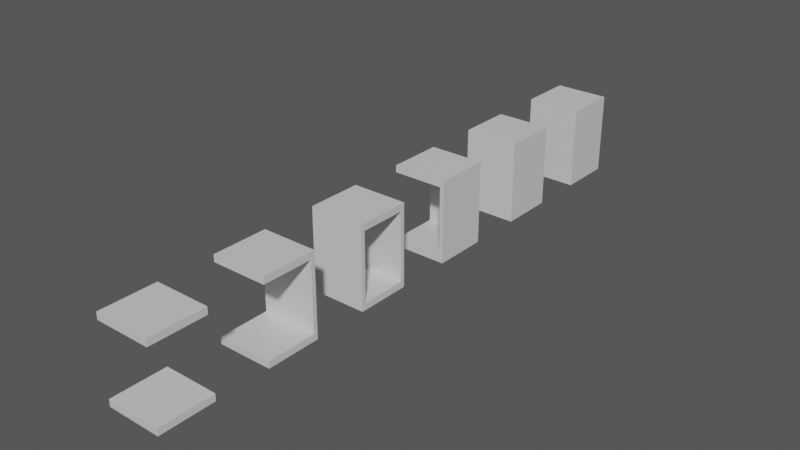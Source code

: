# Source: MazeTileset.blend  (saved by Blender 4.0.36; exported with 4.5.12 LTS)
import bpy
from mathutils import Matrix  # noqa: F401  (used for matrix-valued properties, if any)

bpy.ops.wm.read_factory_settings(use_empty=True)
scene = bpy.context.scene
scene.name = 'Scene'

# ---- materials (node trees are filled in below, after node groups)
mat_material = bpy.data.materials.new('Material')

# ---- node groups
ng_auto_smooth = bpy.data.node_groups.new('Auto Smooth', 'GeometryNodeTree')
_s = ng_auto_smooth.interface.new_socket(name='Geometry', in_out='OUTPUT', socket_type='NodeSocketGeometry')
_s = ng_auto_smooth.interface.new_socket(name='Geometry', in_out='INPUT', socket_type='NodeSocketGeometry')
_s = ng_auto_smooth.interface.new_socket(name='Angle', in_out='INPUT', socket_type='NodeSocketFloat')
_s.subtype = 'ANGLE'
_s.min_value = 0.0
_s.max_value = 3.142
ng_auto_smooth.is_modifier = True
_N = ng_auto_smooth.nodes; _L = ng_auto_smooth.links
n0 = _N.new('NodeGroupOutput'); n0.name = 'Group Output'; n0.location = (480, -100)
n1 = _N.new('NodeGroupInput'); n1.name = 'Group Input'; n1.location = (-420, -300)
n2 = _N.new('NodeGroupInput'); n2.name = 'Group Input.001'; n2.location = (-60, -100)
n3 = _N.new('GeometryNodeSetShadeSmooth'); n3.name = 'Set Shade Smooth'; n3.location = (120, -100)
n3.domain = 'EDGE'
n4 = _N.new('GeometryNodeSetShadeSmooth'); n4.name = 'Set Shade Smooth.001'; n4.location = (300, -100)
n5 = _N.new('GeometryNodeInputMeshEdgeAngle'); n5.name = 'Edge Angle'; n5.location = (-420, -220)
n6 = _N.new('GeometryNodeInputEdgeSmooth'); n6.name = 'Is Edge Smooth'; n6.location = (-60, -160)
n7 = _N.new('GeometryNodeInputShadeSmooth'); n7.name = 'Is Face Smooth'; n7.location = (-240, -340)
n8 = _N.new('FunctionNodeBooleanMath'); n8.name = 'Boolean Math'; n8.location = (-60, -220)
n9 = _N.new('FunctionNodeCompare'); n9.name = 'Compare'; n9.location = (-240, -180)
n9.operation = 'LESS_EQUAL'
_L.new(n5.outputs[0], n9.inputs[0])
_L.new(n4.outputs[0], n0.inputs[0])
_L.new(n1.outputs[1], n9.inputs[1])
_L.new(n9.outputs[0], n8.inputs[0])
_L.new(n7.outputs[0], n8.inputs[1])
_L.new(n2.outputs[0], n3.inputs[0])
_L.new(n6.outputs[0], n3.inputs[1])
_L.new(n3.outputs[0], n4.inputs[0])
_L.new(n8.outputs[0], n3.inputs[2])
n0.is_active_output = True

# ---- material node trees
mat_material.use_nodes = True; mat_material.node_tree.nodes.clear()
_N = mat_material.node_tree.nodes; _L = mat_material.node_tree.links
n0 = _N.new('ShaderNodeBsdfPrincipled'); n0.name = 'Principled BSDF'; n0.location = (10, 300)
n0.inputs[3].default_value = 1.45
n1 = _N.new('ShaderNodeOutputMaterial'); n1.name = 'Material Output'; n1.location = (300, 300)
_L.new(n0.outputs[0], n1.inputs[0])
n1.is_active_output = True

# ---- world
world_world = bpy.data.worlds.new('World'); scene.world = world_world
world_world.use_nodes = True; world_world.node_tree.nodes.clear()
_N = world_world.node_tree.nodes; _L = world_world.node_tree.links
n0 = _N.new('ShaderNodeOutputWorld'); n0.name = 'World Output'; n0.location = (300, 300)
n1 = _N.new('ShaderNodeBackground'); n1.name = 'Background'; n1.location = (10, 300)
n1.inputs[0].default_value = (0.1, 0.1, 0.1, 1.0)
_L.new(n1.outputs[0], n0.inputs[0])
n0.is_active_output = True
world_world.color = (0.05088, 0.05088, 0.05088)
world_world.use_sun_shadow = False
world_world.sun_shadow_jitter_overblur = 0.0

# ---- meshes
me_plane = bpy.data.meshes.new('Plane')
me_plane.from_pydata([(-1.0, -1.0, 0.0), (1.0, -1.0, 0.0), (-1.0, 1.0, 0.0), (1.0, 1.0, 0.0), (-1.0, 1.0, 2.5), (1.0, 1.0, 2.5), (-1.0, -1.0, 2.5), (1.0, -1.0, 2.5), (-1.0, 1.0, -0.25), (-1.0, -1.0, -0.25), (1.0, -1.0, -0.25), (1.0, 1.0, -0.25), (1.0, 1.0, 2.75), (-1.0, 1.0, 2.75), (1.0, -1.0, 2.75), (-1.0, -1.0, 2.75)], [], [(0, 1, 3, 2), (4, 5, 7, 6), (9, 8, 11, 10), (2, 8, 9, 0), (3, 11, 8, 2), (0, 9, 10, 1), (1, 10, 11, 3), (13, 15, 14, 12), (5, 12, 14, 7), (7, 14, 15, 6), (6, 15, 13, 4), (4, 13, 12, 5)])
me_plane.polygons.foreach_set('use_smooth', [True] * 12)
_uv = me_plane.uv_layers.new(name='UVMap')
_uv.uv.foreach_set('vector', [0.0, 0.0, 1.0, 0.0, 1.0, 1.0, 0.0, 1.0, 0.0, 1.0, 1.0, 1.0, 1.0, 1.0, 0.0, 1.0, 0.0, 0.0, 0.0, 1.0, 1.0, 1.0, 1.0, 0.0, 0.0, 1.0, 0.0, 1.0, 0.0, 0.0, 0.0, 0.0, 1.0, 1.0, 1.0, 1.0, 0.0, 1.0, 0.0, 1.0, 0.0, 0.0, 0.0, 0.0, 1.0, 0.0, 1.0, 0.0, 1.0, 0.0, 1.0, 0.0, 1.0, 1.0, 1.0, 1.0, 0.0, 1.0, 0.0, 1.0, 1.0, 1.0, 1.0, 1.0, 1.0, 1.0, 1.0, 1.0, 1.0, 1.0, 1.0, 1.0, 1.0, 1.0, 1.0, 1.0, 0.0, 1.0, 0.0, 1.0, 0.0, 1.0, 0.0, 1.0, 0.0, 1.0, 0.0, 1.0, 0.0, 1.0, 0.0, 1.0, 1.0, 1.0, 1.0, 1.0])
me_plane.materials.append(mat_material)
me_plane.update()
me_plane_002 = bpy.data.meshes.new('Plane.002')
me_plane_002.from_pydata([(-1.0, 0.85, 0.0), (-1.0, -0.85, 0.0), (1.0, 0.85, 0.0), (1.0, -0.85, 0.0), (1.0, 0.85, 2.5), (1.0, -0.85, 2.5), (-1.0, 0.85, 2.5), (-1.0, -0.85, 2.5), (1.0, 1.0, -0.25), (-1.0, 1.0, -0.25), (-1.0, -1.0, -0.25), (1.0, -1.0, -0.25), (1.0, -1.0, 2.75), (1.0, 1.0, 2.75), (-1.0, -1.0, 2.75), (-1.0, 1.0, 2.75)], [], [(0, 1, 3, 2), (4, 5, 7, 6), (13, 4, 2, 8), (0, 6, 15, 9), (9, 15, 13, 8), (0, 9, 10, 14, 15, 6, 7, 1), (11, 8, 2, 3, 5, 4, 13, 12), (1, 7, 5, 3), (12, 14, 10, 11), (6, 0, 2, 4), (14, 12, 13, 15), (9, 8, 11, 10)])
me_plane_002.polygons.foreach_set('use_smooth', [1, 1, 1, 0, 1, 1, 1, 0, 1, 0, 1, 1])
_uv = me_plane_002.uv_layers.new(name='UVMap')
_uv.uv.foreach_set('vector', [0.0, 0.0, 1.0, 0.0, 1.0, 1.0, 0.0, 1.0, 0.0, 1.0, 1.0, 1.0, 1.0, 1.0, 0.0, 1.0, 0.0, 1.0, 0.0, 0.0, 0.0, 1.0, 0.0, 0.0, 0.0, 0.0, 0.0, 1.0, 0.0, 0.0, 0.0, 0.0, 0.0, 0.0, 0.0, 1.0, 0.0, 1.0, 0.0, 1.0, 0.0, 0.0, 0.0, 0.0, 0.0, 0.0, 1.0, 1.0, 0.0, 1.0, 0.0, 1.0, 0.0, 0.0, 1.0, 0.0, 1.0, 1.0, 0.0, 1.0, 0.0, 1.0, 0.0, 0.0, 1.0, 1.0, 0.0, 1.0, 0.0, 1.0, 0.0, 0.0, 0.0, 0.0, 0.0, 0.0, 0.0, 0.0, 0.0, 0.0, 1.0, 1.0, 1.0, 0.0, 1.0, 0.0, 1.0, 1.0, 0.0, 0.0, 0.0, 0.0, 0.0, 0.0, 0.0, 0.0, 1.0, 1.0, 1.0, 1.0, 0.0, 1.0, 0.0, 1.0, 0.0, 0.0, 0.0, 1.0, 1.0, 1.0, 1.0, 0.0])
me_plane_002.materials.append(mat_material)
me_plane_002.update()
me_plane_006 = bpy.data.meshes.new('Plane.006')
me_plane_006.from_pydata([(1.0, -1.0, 0.0), (1.0, 0.85, 0.0), (-1.0, -1.0, 0.0), (-1.0, 0.85, 0.0), (-1.0, -1.0, 2.5), (-1.0, 0.85, 2.5), (1.0, -1.0, 2.5), (1.0, 0.85, 2.5), (-1.0, -1.0, -0.25), (1.0, -1.0, -0.25), (1.0, 1.0, -0.25), (-1.0, 1.0, -0.25), (-1.0, 1.0, 2.75), (-1.0, -1.0, 2.75), (1.0, 1.0, 2.75), (1.0, -1.0, 2.75)], [], [(0, 1, 3, 2), (4, 5, 7, 6), (14, 12, 13, 15), (2, 8, 9, 0), (9, 8, 11, 10), (6, 15, 13, 4), (0, 9, 10, 14, 15, 6, 7, 1), (11, 8, 2, 3, 5, 4, 13, 12), (1, 7, 5, 3), (12, 14, 10, 11)])
me_plane_006.polygons.foreach_set('use_smooth', [1, 1, 1, 1, 1, 1, 1, 1, 0, 1])
_uv = me_plane_006.uv_layers.new(name='UVMap')
_uv.uv.foreach_set('vector', [0.0, 0.0, 1.0, 0.0, 1.0, 1.0, 0.0, 1.0, 0.0, 1.0, 1.0, 1.0, 1.0, 1.0, 0.0, 1.0, 1.0, 1.0, 1.0, 1.0, 0.0, 1.0, 0.0, 1.0, 0.0, 1.0, 0.0, 1.0, 0.0, 0.0, 0.0, 0.0, 0.0, 0.0, 0.0, 1.0, 1.0, 1.0, 1.0, 0.0, 0.0, 1.0, 0.0, 1.0, 0.0, 1.0, 0.0, 1.0, 0.0, 0.0, 0.0, 0.0, 0.0, 0.0, 1.0, 1.0, 0.0, 1.0, 0.0, 1.0, 0.0, 0.0, 1.0, 0.0, 1.0, 1.0, 0.0, 1.0, 0.0, 1.0, 0.0, 0.0, 1.0, 1.0, 0.0, 1.0, 0.0, 1.0, 0.0, 0.0, 0.0, 0.0, 0.0, 0.0, 0.0, 0.0, 0.0, 0.0, 1.0, 1.0, 1.0, 0.0, 1.0, 0.0, 1.0, 1.0])
me_plane_006.materials.append(mat_material)
me_plane_006.update()
me_plane_009 = bpy.data.meshes.new('Plane.009')
me_plane_009.from_pydata([(-1.0, -1.0, 0.0), (0.85, -1.0, 0.0), (-1.0, 0.85, 0.0), (0.85, 0.85, 0.0), (-1.0, 0.85, 2.5), (0.85, 0.85, 2.5), (-1.0, -1.0, 2.5), (0.85, -1.0, 2.5), (-1.0, 1.0, -0.25), (-1.0, -1.0, -0.25), (1.0, -1.0, -0.25), (1.0, 1.0, -0.25), (1.0, 1.0, 2.75), (-1.0, 1.0, 2.75), (1.0, -1.0, 2.75), (-1.0, -1.0, 2.75)], [], [(0, 1, 3, 2), (4, 5, 7, 6), (9, 8, 11, 10), (12, 14, 10, 11), (14, 12, 13, 15), (0, 9, 10, 14, 15, 6, 7, 1), (1, 7, 5, 3), (4, 2, 3, 5), (8, 9, 0, 2, 4, 6, 15, 13), (11, 8, 13, 12)])
me_plane_009.polygons.foreach_set('use_smooth', [1, 1, 1, 1, 1, 1, 0, 0, 1, 1])
_uv = me_plane_009.uv_layers.new(name='UVMap')
_uv.uv.foreach_set('vector', [0.0, 0.0, 1.0, 0.0, 1.0, 1.0, 0.0, 1.0, 0.0, 1.0, 1.0, 1.0, 1.0, 1.0, 0.0, 1.0, 0.0, 0.0, 0.0, 1.0, 1.0, 1.0, 1.0, 0.0, 1.0, 1.0, 1.0, 0.0, 1.0, 0.0, 1.0, 1.0, 1.0, 1.0, 1.0, 1.0, 0.0, 1.0, 0.0, 1.0, 0.0, 0.0, 0.0, 0.0, 0.0, 0.0, 1.0, 1.0, 0.0, 1.0, 0.0, 1.0, 0.0, 0.0, 1.0, 0.0, 0.0, 0.0, 0.0, 0.0, 0.0, 0.0, 0.0, 0.0, 0.0, 0.0, 0.0, 0.0, 0.0, 0.0, 0.0, 0.0, 0.0, 1.0, 0.0, 0.0, 0.0, 0.0, 0.0, 0.0, 0.0, 1.0, 0.0, 1.0, 0.0, 1.0, 0.0, 0.0, 1.0, 1.0, 0.0, 1.0, 0.0, 1.0, 0.0, 0.0])
me_plane_009.materials.append(mat_material)
me_plane_009.update()
me_plane_010 = bpy.data.meshes.new('Plane.010')
me_plane_010.from_pydata([(-0.85, 1.0, 0.0), (-0.85, -0.85, 0.0), (0.85, 1.0, 0.0), (0.85, -0.85, 0.0), (0.85, 1.0, 2.5), (0.85, -0.85, 2.5), (-0.85, 1.0, 2.5), (-0.85, -0.85, 2.5), (1.0, 1.0, -0.25), (-1.0, 1.0, -0.25), (-1.0, -1.0, -0.25), (1.0, -1.0, -0.25), (1.0, -1.0, 2.75), (1.0, 1.0, 2.75), (-1.0, -1.0, 2.75), (-1.0, 1.0, 2.75)], [], [(0, 1, 3, 2), (4, 5, 7, 6), (9, 10, 14, 15), (14, 12, 13, 15), (9, 8, 11, 10), (1, 7, 5, 3), (4, 2, 3, 5), (8, 9, 0, 2, 4, 6, 15, 13), (11, 8, 13, 12), (0, 6, 7, 1), (12, 14, 10, 11), (15, 6, 0, 9)])
me_plane_010.polygons.foreach_set('use_smooth', [1, 1, 1, 1, 1, 0, 0, 1, 1, 1, 1, 1])
_uv = me_plane_010.uv_layers.new(name='UVMap')
_uv.uv.foreach_set('vector', [0.0, 0.0, 1.0, 0.0, 1.0, 1.0, 0.0, 1.0, 0.0, 1.0, 1.0, 1.0, 1.0, 1.0, 0.0, 1.0, 0.0, 0.0, 0.0, 0.0, 1.0, 1.0, 0.0, 0.0, 1.0, 1.0, 1.0, 1.0, 0.0, 1.0, 0.0, 1.0, 0.0, 0.0, 0.0, 1.0, 1.0, 1.0, 1.0, 0.0, 0.0, 0.0, 0.0, 0.0, 0.0, 0.0, 0.0, 0.0, 0.0, 0.0, 0.0, 0.0, 0.0, 0.0, 0.0, 0.0, 0.0, 1.0, 0.0, 0.0, 0.0, 0.0, 0.0, 0.0, 0.0, 1.0, 0.0, 1.0, 0.0, 1.0, 0.0, 0.0, 1.0, 1.0, 0.0, 1.0, 0.0, 1.0, 0.0, 0.0, 0.0, 0.0, 0.0, 0.0, 0.0, 0.0, 0.0, 0.0, 1.0, 1.0, 1.0, 0.0, 1.0, 0.0, 1.0, 1.0, 0.0, 1.0, 0.0, 0.0, 0.0, 0.0, 0.0, 0.0])
me_plane_010.materials.append(mat_material)
me_plane_010.update()
me_plane_011 = bpy.data.meshes.new('Plane.011')
me_plane_011.from_pydata([(-0.85, -0.85, 0.0), (0.85, -0.85, 0.0), (-0.85, 0.85, 0.0), (0.85, 0.85, 0.0), (-0.85, 0.85, 2.5), (0.85, 0.85, 2.5), (-0.85, -0.85, 2.5), (0.85, -0.85, 2.5), (-1.0, 1.0, -0.25), (-1.0, -1.0, -0.25), (1.0, -1.0, -0.25), (1.0, 1.0, -0.25), (1.0, 1.0, 2.75), (-1.0, 1.0, 2.75), (1.0, -1.0, 2.75), (-1.0, -1.0, 2.75), (-0.85, -0.85, 0.0), (-0.85, -0.85, 2.5)], [], [(0, 2, 3, 1), (4, 6, 7, 5), (8, 11, 10, 9), (9, 10, 14, 15), (1, 3, 5, 7), (4, 5, 3, 2), (14, 12, 13, 15), (0, 1, 7, 6), (12, 14, 10, 11), (8, 9, 15, 13), (16, 17, 4, 2), (11, 8, 13, 12)])
me_plane_011.polygons.foreach_set('use_smooth', [1, 1, 1, 1, 0, 0, 1, 1, 1, 1, 0, 1])
_uv = me_plane_011.uv_layers.new(name='UVMap')
_uv.uv.foreach_set('vector', [0.0, 0.0, 0.0, 1.0, 1.0, 1.0, 1.0, 0.0, 0.0, 1.0, 0.0, 1.0, 1.0, 1.0, 1.0, 1.0, 0.0, 1.0, 1.0, 1.0, 1.0, 0.0, 0.0, 0.0, 0.0, 0.0, 0.0, 0.0, 1.0, 1.0, 0.0, 0.0, 0.0, 0.0, 0.0, 0.0, 0.0, 0.0, 0.0, 0.0, 0.0, 0.0, 0.0, 0.0, 0.0, 0.0, 0.0, 0.0, 1.0, 1.0, 1.0, 1.0, 0.0, 1.0, 0.0, 1.0, 0.0, 0.0, 0.0, 0.0, 0.0, 0.0, 0.0, 0.0, 1.0, 1.0, 1.0, 0.0, 1.0, 0.0, 1.0, 1.0, 0.0, 1.0, 0.0, 0.0, 0.0, 1.0, 0.0, 0.0, 0.0, 0.0, 0.0, 0.0, 0.0, 0.0, 0.0, 0.0, 1.0, 1.0, 0.0, 1.0, 0.0, 1.0, 0.0, 0.0])
me_plane_011.materials.append(mat_material)
me_plane_011.update()

# ---- objects
ob_empty_col = bpy.data.objects.new('Empty-col', me_plane)
ob_hallway_col = bpy.data.objects.new('Hallway-col', me_plane_002)
ob_single_col = bpy.data.objects.new('Single-col', me_plane_006)
ob_corner_col = bpy.data.objects.new('Corner-col', me_plane_009)
ob_deadend_col = bpy.data.objects.new('DeadEnd-col', me_plane_010)
ob_closed_col = bpy.data.objects.new('Closed-col', me_plane_011)

# ---- transforms, parenting, visibility, modifiers, constraints
ob_empty_col.location = (0.0, 0.0, 0.0)
_m = ob_empty_col.modifiers.new('Auto Smooth', 'NODES')
_m.node_group = ng_auto_smooth
_gi = [s.identifier for s in ng_auto_smooth.interface.items_tree if s.item_type == 'SOCKET' and s.in_out == 'INPUT']
_m[_gi[1]] = 0.5236  # Angle
ob_hallway_col.location = (0.0, 8.0, 0.0)
_m = ob_hallway_col.modifiers.new('Auto Smooth', 'NODES')
_m.node_group = ng_auto_smooth
_gi = [s.identifier for s in ng_auto_smooth.interface.items_tree if s.item_type == 'SOCKET' and s.in_out == 'INPUT']
_m[_gi[1]] = 0.5236  # Angle
ob_single_col.location = (0.0, 4.0, 0.0)
_m = ob_single_col.modifiers.new('Auto Smooth', 'NODES')
_m.node_group = ng_auto_smooth
_gi = [s.identifier for s in ng_auto_smooth.interface.items_tree if s.item_type == 'SOCKET' and s.in_out == 'INPUT']
_m[_gi[1]] = 0.5236  # Angle
ob_corner_col.location = (0.0, 12.0, 0.0)
_m = ob_corner_col.modifiers.new('Auto Smooth', 'NODES')
_m.node_group = ng_auto_smooth
_gi = [s.identifier for s in ng_auto_smooth.interface.items_tree if s.item_type == 'SOCKET' and s.in_out == 'INPUT']
_m[_gi[1]] = 0.5236  # Angle
ob_deadend_col.location = (0.0, 16.0, 0.0)
_m = ob_deadend_col.modifiers.new('Auto Smooth', 'NODES')
_m.node_group = ng_auto_smooth
_gi = [s.identifier for s in ng_auto_smooth.interface.items_tree if s.item_type == 'SOCKET' and s.in_out == 'INPUT']
_m[_gi[1]] = 0.5236  # Angle
ob_closed_col.location = (0.0, 20.0, 0.0)
_m = ob_closed_col.modifiers.new('Auto Smooth', 'NODES')
_m.node_group = ng_auto_smooth
_gi = [s.identifier for s in ng_auto_smooth.interface.items_tree if s.item_type == 'SOCKET' and s.in_out == 'INPUT']
_m[_gi[1]] = 0.5236  # Angle

# ---- collection membership
scene.collection.objects.link(ob_empty_col)
scene.collection.objects.link(ob_hallway_col)
scene.collection.objects.link(ob_single_col)
scene.collection.objects.link(ob_corner_col)
scene.collection.objects.link(ob_deadend_col)
scene.collection.objects.link(ob_closed_col)

# ---- scene / render settings (as saved in the file)
scene.frame_start = 1; scene.frame_end = 250; scene.frame_set(1)
scene.render.engine = 'CYCLES'
scene.cycles.sampling_pattern = 'TABULATED_SOBOL'
bpy.context.view_layer.update()

# ---- added for rendering (the .blend has no active camera and no usable light): camera, sun
cam_auto = bpy.data.cameras.new('AutoCamera')
cam_auto.lens = 50.0
cam_auto.sensor_width = 36.0
cam_auto.clip_end = 1000.0
ob_auto_camera = bpy.data.objects.new('AutoCamera', cam_auto)
scene.collection.objects.link(ob_auto_camera)
ob_auto_camera.location = (20.6265, -14.7518, 17.7512)
ob_auto_camera.rotation_euler = (1.09748, -7.21219e-08, 0.694738)
scene.camera = ob_auto_camera
light_auto_sun = bpy.data.lights.new('AutoSun', 'SUN')
light_auto_sun.energy = 3.0
light_auto_sun.angle = 0.0523599
ob_auto_sun = bpy.data.objects.new('AutoSun', light_auto_sun)
scene.collection.objects.link(ob_auto_sun)
ob_auto_sun.rotation_euler = (0.872665, 0.174533, 0.523599)
bpy.context.view_layer.update()
